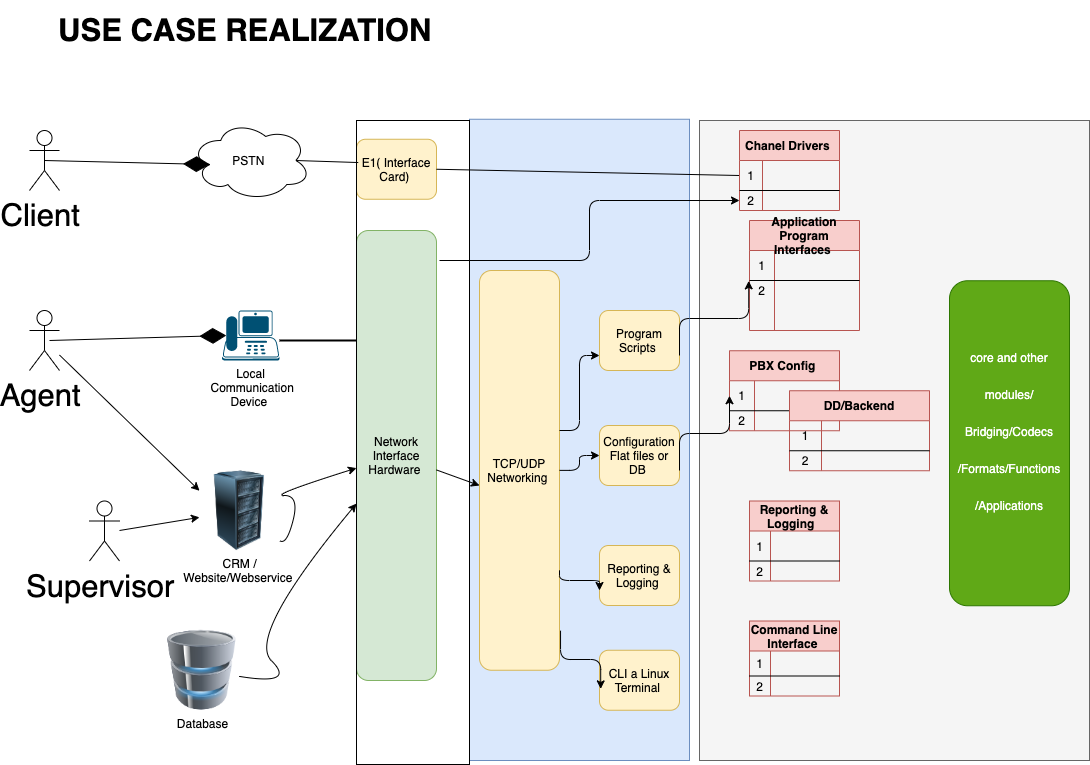

The diagram above was exported from draw.io. Its source (the exported page's mxGraphModel, read from the mxfile embedded in the PNG):
<mxGraphModel dx="1466" dy="893" grid="1" gridSize="10" guides="1" tooltips="1" connect="1" arrows="1" fold="1" page="1" pageScale="1" pageWidth="1100" pageHeight="850" background="#FFFFFF" math="0" shadow="0">
  <root>
    <mxCell id="AslwPOQHcS1II3PnKGJv-0" />
    <mxCell id="AslwPOQHcS1II3PnKGJv-1" parent="AslwPOQHcS1II3PnKGJv-0" />
    <mxCell id="AslwPOQHcS1II3PnKGJv-86" style="edgeStyle=orthogonalEdgeStyle;rounded=0;orthogonalLoop=1;jettySize=auto;html=1;entryX=0.125;entryY=0.667;entryDx=0;entryDy=0;entryPerimeter=0;" parent="AslwPOQHcS1II3PnKGJv-1" source="AslwPOQHcS1II3PnKGJv-3" target="AslwPOQHcS1II3PnKGJv-5" edge="1">
      <mxGeometry relative="1" as="geometry" />
    </mxCell>
    <mxCell id="AslwPOQHcS1II3PnKGJv-3" value="PSTN&amp;nbsp;" style="ellipse;shape=cloud;whiteSpace=wrap;html=1;" parent="AslwPOQHcS1II3PnKGJv-1" vertex="1">
      <mxGeometry x="191.25" y="120" width="120" height="80" as="geometry" />
    </mxCell>
    <mxCell id="AslwPOQHcS1II3PnKGJv-105" style="edgeStyle=orthogonalEdgeStyle;rounded=0;orthogonalLoop=1;jettySize=auto;html=1;" parent="AslwPOQHcS1II3PnKGJv-1" source="AslwPOQHcS1II3PnKGJv-4" target="AslwPOQHcS1II3PnKGJv-103" edge="1">
      <mxGeometry relative="1" as="geometry" />
    </mxCell>
    <mxCell id="AslwPOQHcS1II3PnKGJv-4" value="CRM /&lt;br&gt;Website/Webservice&amp;nbsp;" style="image;html=1;image=img/lib/clip_art/computers/Server_Rack_128x128.png" parent="AslwPOQHcS1II3PnKGJv-1" vertex="1">
      <mxGeometry x="188.75" y="385" width="80" height="205" as="geometry" />
    </mxCell>
    <mxCell id="AslwPOQHcS1II3PnKGJv-87" style="edgeStyle=orthogonalEdgeStyle;rounded=0;orthogonalLoop=1;jettySize=auto;html=1;" parent="AslwPOQHcS1II3PnKGJv-1" source="AslwPOQHcS1II3PnKGJv-5" target="AslwPOQHcS1II3PnKGJv-80" edge="1">
      <mxGeometry relative="1" as="geometry" />
    </mxCell>
    <mxCell id="AslwPOQHcS1II3PnKGJv-5" value="&lt;span&gt;E1( Interface Card)&amp;nbsp;&lt;/span&gt;" style="rounded=1;whiteSpace=wrap;html=1;fillColor=#fff2cc;strokeColor=#d6b656;" parent="AslwPOQHcS1II3PnKGJv-1" vertex="1">
      <mxGeometry x="570" y="120" width="80" height="60" as="geometry" />
    </mxCell>
    <mxCell id="AslwPOQHcS1II3PnKGJv-6" value="Network Interface Hardware&lt;br&gt;&lt;br&gt;TCP/UDP Networking&amp;nbsp;&amp;nbsp;" style="rounded=1;whiteSpace=wrap;html=1;fillColor=#d5e8d4;strokeColor=#82b366;" parent="AslwPOQHcS1II3PnKGJv-1" vertex="1">
      <mxGeometry x="450" y="230" width="150" height="240" as="geometry" />
    </mxCell>
    <mxCell id="AslwPOQHcS1II3PnKGJv-84" style="edgeStyle=orthogonalEdgeStyle;rounded=0;orthogonalLoop=1;jettySize=auto;html=1;entryX=0;entryY=0.75;entryDx=0;entryDy=0;" parent="AslwPOQHcS1II3PnKGJv-1" source="AslwPOQHcS1II3PnKGJv-107" target="AslwPOQHcS1II3PnKGJv-83" edge="1">
      <mxGeometry relative="1" as="geometry" />
    </mxCell>
    <mxCell id="AslwPOQHcS1II3PnKGJv-101" style="edgeStyle=orthogonalEdgeStyle;rounded=0;orthogonalLoop=1;jettySize=auto;html=1;" parent="AslwPOQHcS1II3PnKGJv-1" source="AslwPOQHcS1II3PnKGJv-15" target="AslwPOQHcS1II3PnKGJv-6" edge="1">
      <mxGeometry relative="1" as="geometry" />
    </mxCell>
    <mxCell id="iZNh5reDmpYadI6e9FuP-6" value="" style="edgeStyle=orthogonalEdgeStyle;rounded=0;orthogonalLoop=1;jettySize=auto;html=1;" parent="AslwPOQHcS1II3PnKGJv-1" source="AslwPOQHcS1II3PnKGJv-15" target="AslwPOQHcS1II3PnKGJv-4" edge="1">
      <mxGeometry relative="1" as="geometry" />
    </mxCell>
    <mxCell id="AslwPOQHcS1II3PnKGJv-15" value="Local&lt;br&gt;&amp;nbsp;Communication&lt;br&gt;Device&amp;nbsp;" style="points=[[0.59,0,0],[0.87,0.015,0],[0.88,0.3,0],[0.99,0.99,0],[0.5,1,0],[0.01,0.99,0],[0.075,0.5,0],[0.17,0.115,0]];verticalLabelPosition=bottom;html=1;verticalAlign=top;aspect=fixed;align=center;pointerEvents=1;shape=mxgraph.cisco19.ip_phone;fillColor=#005073;strokeColor=none;" parent="AslwPOQHcS1II3PnKGJv-1" vertex="1">
      <mxGeometry x="200" y="235.5" width="57.49999999999999" height="50" as="geometry" />
    </mxCell>
    <mxCell id="AslwPOQHcS1II3PnKGJv-54" value="DEPLOYMENT VIEW&amp;nbsp;" style="text;html=1;strokeColor=none;fillColor=none;align=center;verticalAlign=middle;whiteSpace=wrap;rounded=0;fontStyle=1;fontSize=31;" parent="AslwPOQHcS1II3PnKGJv-1" vertex="1">
      <mxGeometry x="10" width="480" height="60" as="geometry" />
    </mxCell>
    <mxCell id="AslwPOQHcS1II3PnKGJv-73" value="Client&amp;nbsp;" style="shape=umlActor;verticalLabelPosition=bottom;verticalAlign=top;html=1;fillColor=none;fontSize=31;" parent="AslwPOQHcS1II3PnKGJv-1" vertex="1">
      <mxGeometry x="30" y="130" width="30" height="60" as="geometry" />
    </mxCell>
    <mxCell id="AslwPOQHcS1II3PnKGJv-74" value="" style="endArrow=diamondThin;endFill=1;endSize=24;html=1;fontSize=31;exitX=0.5;exitY=0.5;exitDx=0;exitDy=0;exitPerimeter=0;entryX=0.16;entryY=0.55;entryDx=0;entryDy=0;entryPerimeter=0;" parent="AslwPOQHcS1II3PnKGJv-1" source="AslwPOQHcS1II3PnKGJv-73" target="AslwPOQHcS1II3PnKGJv-3" edge="1">
      <mxGeometry width="160" relative="1" as="geometry">
        <mxPoint x="50" y="160" as="sourcePoint" />
        <mxPoint x="180" y="160" as="targetPoint" />
      </mxGeometry>
    </mxCell>
    <mxCell id="AslwPOQHcS1II3PnKGJv-94" style="edgeStyle=orthogonalEdgeStyle;rounded=0;orthogonalLoop=1;jettySize=auto;html=1;" parent="AslwPOQHcS1II3PnKGJv-1" source="AslwPOQHcS1II3PnKGJv-75" target="AslwPOQHcS1II3PnKGJv-4" edge="1">
      <mxGeometry relative="1" as="geometry" />
    </mxCell>
    <mxCell id="AslwPOQHcS1II3PnKGJv-75" value="Supervisor&amp;nbsp;" style="shape=umlActor;verticalLabelPosition=bottom;verticalAlign=top;html=1;fillColor=none;fontSize=31;" parent="AslwPOQHcS1II3PnKGJv-1" vertex="1">
      <mxGeometry x="90" y="500.5" width="30" height="60" as="geometry" />
    </mxCell>
    <mxCell id="AslwPOQHcS1II3PnKGJv-95" style="edgeStyle=orthogonalEdgeStyle;rounded=0;orthogonalLoop=1;jettySize=auto;html=1;entryX=-0.009;entryY=0.768;entryDx=0;entryDy=0;entryPerimeter=0;" parent="AslwPOQHcS1II3PnKGJv-1" source="AslwPOQHcS1II3PnKGJv-76" target="AslwPOQHcS1II3PnKGJv-15" edge="1">
      <mxGeometry relative="1" as="geometry" />
    </mxCell>
    <mxCell id="AslwPOQHcS1II3PnKGJv-96" style="edgeStyle=orthogonalEdgeStyle;rounded=0;orthogonalLoop=1;jettySize=auto;html=1;entryX=0;entryY=0.25;entryDx=0;entryDy=0;" parent="AslwPOQHcS1II3PnKGJv-1" source="AslwPOQHcS1II3PnKGJv-76" target="AslwPOQHcS1II3PnKGJv-4" edge="1">
      <mxGeometry relative="1" as="geometry" />
    </mxCell>
    <mxCell id="AslwPOQHcS1II3PnKGJv-76" value="Agent&amp;nbsp;" style="shape=umlActor;verticalLabelPosition=bottom;verticalAlign=top;html=1;fillColor=none;fontSize=31;" parent="AslwPOQHcS1II3PnKGJv-1" vertex="1">
      <mxGeometry x="30" y="310" width="30" height="60" as="geometry" />
    </mxCell>
    <mxCell id="q8VM3CiGsQ1WJ2GnRwJW-1" style="edgeStyle=orthogonalEdgeStyle;rounded=0;orthogonalLoop=1;jettySize=auto;html=1;" parent="AslwPOQHcS1II3PnKGJv-1" source="AslwPOQHcS1II3PnKGJv-80" target="AslwPOQHcS1II3PnKGJv-109" edge="1">
      <mxGeometry relative="1" as="geometry" />
    </mxCell>
    <mxCell id="AslwPOQHcS1II3PnKGJv-80" value="ASTERISK" style="image;html=1;image=img/lib/clip_art/computers/Server_Rack_128x128.png" parent="AslwPOQHcS1II3PnKGJv-1" vertex="1">
      <mxGeometry x="910" y="120" width="70" height="80" as="geometry" />
    </mxCell>
    <mxCell id="AslwPOQHcS1II3PnKGJv-83" value="CASE Management /CRM&amp;nbsp;" style="image;html=1;image=img/lib/clip_art/computers/Server_Rack_128x128.png" parent="AslwPOQHcS1II3PnKGJv-1" vertex="1">
      <mxGeometry x="930" y="660" width="120" height="150" as="geometry" />
    </mxCell>
    <mxCell id="AslwPOQHcS1II3PnKGJv-89" value="API Endpoint&amp;nbsp;" style="aspect=fixed;html=1;points=[];align=center;image;fontSize=12;image=img/lib/azure2/networking/Service_Endpoint_Policies.svg;" parent="AslwPOQHcS1II3PnKGJv-1" vertex="1">
      <mxGeometry x="660" y="451.25" width="95.91" height="99" as="geometry" />
    </mxCell>
    <mxCell id="AslwPOQHcS1II3PnKGJv-90" style="edgeStyle=orthogonalEdgeStyle;rounded=0;orthogonalLoop=1;jettySize=auto;html=1;entryX=0;entryY=0.75;entryDx=0;entryDy=0;" parent="AslwPOQHcS1II3PnKGJv-1" source="AslwPOQHcS1II3PnKGJv-6" target="AslwPOQHcS1II3PnKGJv-89" edge="1">
      <mxGeometry relative="1" as="geometry">
        <mxPoint x="610" y="382.47058823529414" as="sourcePoint" />
        <mxPoint x="850" y="582.75" as="targetPoint" />
      </mxGeometry>
    </mxCell>
    <mxCell id="AslwPOQHcS1II3PnKGJv-93" style="edgeStyle=orthogonalEdgeStyle;rounded=0;orthogonalLoop=1;jettySize=auto;html=1;entryX=1;entryY=0.5;entryDx=0;entryDy=0;" parent="AslwPOQHcS1II3PnKGJv-1" source="AslwPOQHcS1II3PnKGJv-91" target="AslwPOQHcS1II3PnKGJv-6" edge="1">
      <mxGeometry relative="1" as="geometry">
        <mxPoint x="610.3600000000001" y="364.9217100000001" as="targetPoint" />
      </mxGeometry>
    </mxCell>
    <mxCell id="AslwPOQHcS1II3PnKGJv-91" value="API Endpoint&amp;nbsp;" style="aspect=fixed;html=1;points=[];align=center;image;fontSize=12;image=img/lib/azure2/networking/Service_Endpoint_Policies.svg;" parent="AslwPOQHcS1II3PnKGJv-1" vertex="1">
      <mxGeometry x="680" y="211" width="95.91" height="99" as="geometry" />
    </mxCell>
    <mxCell id="iZNh5reDmpYadI6e9FuP-4" style="edgeStyle=orthogonalEdgeStyle;rounded=0;orthogonalLoop=1;jettySize=auto;html=1;entryX=0;entryY=0.75;entryDx=0;entryDy=0;" parent="AslwPOQHcS1II3PnKGJv-1" source="AslwPOQHcS1II3PnKGJv-97" target="AslwPOQHcS1II3PnKGJv-83" edge="1">
      <mxGeometry relative="1" as="geometry" />
    </mxCell>
    <mxCell id="iZNh5reDmpYadI6e9FuP-5" style="edgeStyle=orthogonalEdgeStyle;rounded=0;orthogonalLoop=1;jettySize=auto;html=1;entryX=0.4;entryY=1;entryDx=0;entryDy=0;entryPerimeter=0;" parent="AslwPOQHcS1II3PnKGJv-1" source="AslwPOQHcS1II3PnKGJv-97" target="AslwPOQHcS1II3PnKGJv-6" edge="1">
      <mxGeometry relative="1" as="geometry" />
    </mxCell>
    <mxCell id="AslwPOQHcS1II3PnKGJv-97" value="Reporting&amp;nbsp;" style="verticalLabelPosition=bottom;html=1;verticalAlign=top;align=center;strokeColor=none;fillColor=#00BEF2;shape=mxgraph.azure.sql_reporting;" parent="AslwPOQHcS1II3PnKGJv-1" vertex="1">
      <mxGeometry x="783.87" y="720" width="64.09" height="80" as="geometry" />
    </mxCell>
    <mxCell id="AslwPOQHcS1II3PnKGJv-99" value="Manager" style="shape=umlActor;verticalLabelPosition=bottom;verticalAlign=top;html=1;fillColor=none;fontSize=31;" parent="AslwPOQHcS1II3PnKGJv-1" vertex="1">
      <mxGeometry x="150" y="690" width="30" height="60" as="geometry" />
    </mxCell>
    <mxCell id="AslwPOQHcS1II3PnKGJv-106" style="edgeStyle=orthogonalEdgeStyle;rounded=0;orthogonalLoop=1;jettySize=auto;html=1;entryX=0;entryY=0.75;entryDx=0;entryDy=0;" parent="AslwPOQHcS1II3PnKGJv-1" source="AslwPOQHcS1II3PnKGJv-103" target="AslwPOQHcS1II3PnKGJv-6" edge="1">
      <mxGeometry relative="1" as="geometry" />
    </mxCell>
    <mxCell id="AslwPOQHcS1II3PnKGJv-103" value="" style="image;html=1;image=img/lib/clip_art/computers/Database_128x128.png" parent="AslwPOQHcS1II3PnKGJv-1" vertex="1">
      <mxGeometry x="330" y="510" width="80" height="80" as="geometry" />
    </mxCell>
    <mxCell id="AslwPOQHcS1II3PnKGJv-107" value="" style="image;html=1;image=img/lib/clip_art/computers/Database_128x128.png" parent="AslwPOQHcS1II3PnKGJv-1" vertex="1">
      <mxGeometry x="775.9100000000001" y="600" width="80" height="80" as="geometry" />
    </mxCell>
    <mxCell id="AslwPOQHcS1II3PnKGJv-108" style="edgeStyle=orthogonalEdgeStyle;rounded=0;orthogonalLoop=1;jettySize=auto;html=1;entryX=0;entryY=0.75;entryDx=0;entryDy=0;" parent="AslwPOQHcS1II3PnKGJv-1" source="AslwPOQHcS1II3PnKGJv-89" target="AslwPOQHcS1II3PnKGJv-107" edge="1">
      <mxGeometry relative="1" as="geometry">
        <mxPoint x="755.9099999999999" y="500.82352941176464" as="sourcePoint" />
        <mxPoint x="885" y="842.5000000000002" as="targetPoint" />
      </mxGeometry>
    </mxCell>
    <mxCell id="q8VM3CiGsQ1WJ2GnRwJW-0" style="edgeStyle=orthogonalEdgeStyle;rounded=0;orthogonalLoop=1;jettySize=auto;html=1;" parent="AslwPOQHcS1II3PnKGJv-1" source="AslwPOQHcS1II3PnKGJv-109" target="AslwPOQHcS1II3PnKGJv-91" edge="1">
      <mxGeometry relative="1" as="geometry" />
    </mxCell>
    <mxCell id="AslwPOQHcS1II3PnKGJv-109" value="" style="image;html=1;image=img/lib/clip_art/computers/Database_128x128.png" parent="AslwPOQHcS1II3PnKGJv-1" vertex="1">
      <mxGeometry x="805.0000000000001" y="190" width="80" height="80" as="geometry" />
    </mxCell>
  </root>
</mxGraphModel>